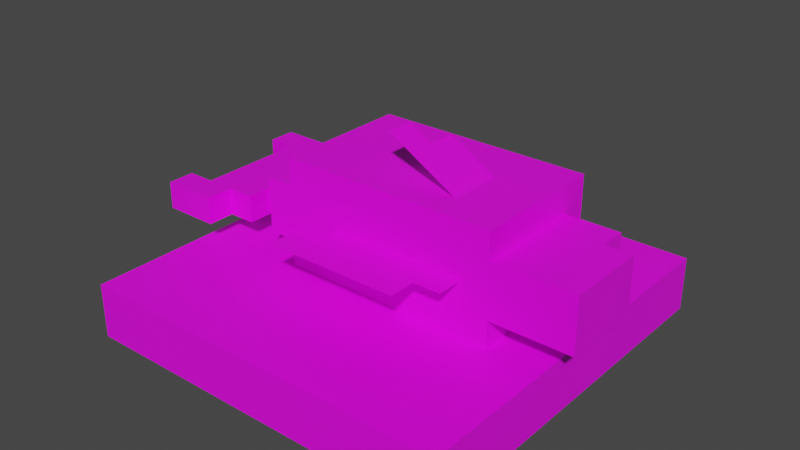 # Source: x_farming_baked_fish.blend  (saved by Blender 2.83.21; exported with 4.5.12 LTS)
import bpy
from mathutils import Matrix  # noqa: F401  (used for matrix-valued properties, if any)

bpy.ops.wm.read_factory_settings(use_empty=True)
scene = bpy.context.scene
scene.name = 'Scene'

# ---- collections
col_collection = bpy.data.collections.new('Collection'); scene.collection.children.link(col_collection)

# ---- images (referenced by path relative to the original .blend; pixels are not part of the script)
import os
ASSET_DIR = os.environ.get("B2B_ASSET_DIR", "")  # directory of the original .blend (textures are referenced by path, not embedded)
HERE = os.path.dirname(os.path.abspath(__file__))  # packed textures are extracted next to this script under _unpacked/

def load_image(name, relpath, width, height, colorspace="sRGB"):
    """Load a texture the original file referenced (path relative to the .blend, or extracted next to this script)."""
    p = next((c for c in (os.path.join(HERE, relpath), os.path.join(ASSET_DIR, relpath)) if relpath and os.path.exists(c)), "")
    if p:
        img = bpy.data.images.load(p, check_existing=True)
        img.name = name
    else:  # same state as the original file: an image datablock whose file is absent (Cycles renders it pink)
        img = bpy.data.images.new(name, width, height)
        img.source = "FILE"
        img.filepath = "//" + (relpath or name)
    img.colorspace_settings.name = colorspace
    return img
img_x_farming_baked_fish_png = load_image('x_farming_baked_fish.png', 'x_farming_baked_fish.png', 1024, 1024, 'sRGB')
img_x_farming_baked_fish_1_png = load_image('x_farming_baked_fish_1.png', 'x_farming_baked_fish_1.png', 1024, 1024, 'sRGB')

# ---- materials (node trees are filled in below, after node groups)
mat_wood_with_skeleton = bpy.data.materials.new('wood_with_skeleton')
mat_wood_with_skeleton.use_transparent_shadow = False
mat_fish = bpy.data.materials.new('fish')
mat_fish.use_transparent_shadow = False

# ---- material node trees
mat_wood_with_skeleton.use_nodes = True; mat_wood_with_skeleton.node_tree.nodes.clear()
_N = mat_wood_with_skeleton.node_tree.nodes; _L = mat_wood_with_skeleton.node_tree.links
n0 = _N.new('ShaderNodeBsdfPrincipled'); n0.name = 'Principled BSDF'; n0.location = (10, 300)
n0.distribution = 'GGX'
n0.subsurface_method = 'RANDOM_WALK_SKIN'
n0.inputs[3].default_value = 1.45
n0.inputs[27].default_value = (0.0, 0.0, 0.0, 1.0)
n0.inputs[28].default_value = 1.0
n1 = _N.new('ShaderNodeOutputMaterial'); n1.name = 'Material Output'; n1.location = (300, 300)
n2 = _N.new('ShaderNodeTexImage'); n2.name = 'Image Texture'; n2.location = (-338, 161)
n2.image = img_x_farming_baked_fish_png
n2.interpolation = 'Closest'
_L.new(n0.outputs[0], n1.inputs[0])
_L.new(n2.outputs[0], n0.inputs[0])
_L.new(n2.outputs[1], n0.inputs[4])
n1.is_active_output = True
mat_fish.use_nodes = True; mat_fish.node_tree.nodes.clear()
_N = mat_fish.node_tree.nodes; _L = mat_fish.node_tree.links
n0 = _N.new('ShaderNodeBsdfPrincipled'); n0.name = 'Principled BSDF'; n0.location = (-52, 368)
n0.distribution = 'GGX'
n0.subsurface_method = 'RANDOM_WALK_SKIN'
n0.inputs[3].default_value = 1.45
n0.inputs[27].default_value = (0.0, 0.0, 0.0, 1.0)
n0.inputs[28].default_value = 1.0
n1 = _N.new('ShaderNodeOutputMaterial'); n1.name = 'Material Output'; n1.location = (238, 368)
n2 = _N.new('ShaderNodeTexImage'); n2.name = 'Image Texture'; n2.location = (-611, 203)
n2.width = 387
n2.image = img_x_farming_baked_fish_1_png
n2.interpolation = 'Closest'
_L.new(n0.outputs[0], n1.inputs[0])
_L.new(n2.outputs[0], n0.inputs[0])
_L.new(n2.outputs[1], n0.inputs[4])
n1.is_active_output = True

# ---- world
world_world = bpy.data.worlds.new('World'); scene.world = world_world
world_world.use_nodes = True; world_world.node_tree.nodes.clear()
_N = world_world.node_tree.nodes; _L = world_world.node_tree.links
n0 = _N.new('ShaderNodeOutputWorld'); n0.name = 'World Output'; n0.location = (300, 300)
n1 = _N.new('ShaderNodeBackground'); n1.name = 'Background'; n1.location = (10, 300)
n1.inputs[0].default_value = (0.05088, 0.05088, 0.05088, 1.0)
_L.new(n1.outputs[0], n0.inputs[0])
n0.is_active_output = True
world_world.color = (0.05088, 0.05088, 0.05088)
world_world.use_sun_shadow = False
world_world.sun_shadow_jitter_overblur = 0.0

# ---- meshes
me_x_farming_baked_fish = bpy.data.meshes.new('x_farming_baked_fish')
me_x_farming_baked_fish.from_pydata([(-0.7, -0.7, 0.2), (0.7, -0.7, 0.2), (-0.7, 0.7, 0.2), (0.7, 0.7, 0.2), (-0.7, -0.7, 0.0), (0.7, -0.7, 0.0), (-0.7, 0.7, 0.0), (0.7, 0.7, 0.0), (-0.1977, 0.2956, 0.5611), (0.1, -0.7, 0.4083), (0.2, -0.5, 0.4083), (-0.2, -0.5, 0.4083), (0.1, -0.8, 0.4083), (0.2, -0.7, 0.4083), (-0.2, -0.8, 0.4083), (0.3, 0.2956, 0.5611), (0.2, 0.3, 0.308), (0.2, 0.3, 0.408), (-0.2, 0.3, 0.408), (-0.2, 0.3, 0.308), (-0.1977, -0.4012, 0.5611), (-0.1977, -0.3012, 0.5611), (-0.1977, -0.2012, 0.5611), (-0.1977, -0.1012, 0.5611), (-0.1977, -0.001201, 0.5611), (-0.1977, 0.0988, 0.5611), (-0.1977, 0.1988, 0.5611), (0.3, 0.1988, 0.5611), (0.3, 0.0988, 0.5611), (0.3, -0.001201, 0.5611), (0.3, -0.1012, 0.5611), (0.3, -0.2012, 0.5611), (0.3, -0.3012, 0.5611), (0.3, -0.4012, 0.5611), (-0.1977, 0.2956, 0.2055), (0.3, 0.2956, 0.2055), (-0.1977, -0.4012, 0.2055), (-0.1977, -0.3012, 0.2055), (-0.1977, -0.2012, 0.2055), (-0.1977, -0.1012, 0.2055), (-0.1977, -0.001201, 0.2055), (-0.1977, 0.0988, 0.2055), (-0.1977, 0.1988, 0.2055), (0.3, 0.1988, 0.2055), (0.3, 0.0988, 0.2055), (0.3, -0.001201, 0.2055), (0.3, -0.1012, 0.2055), (0.3, -0.2012, 0.2055), (0.3, -0.3012, 0.2055), (0.3, -0.4012, 0.2055), (-0.2, -0.5, 0.3602), (-0.2, -0.5, 0.4602), (0.2, -0.5, 0.4602), (0.2, -0.5, 0.3602), (0.2, 0.4, 0.358), (0.2, 0.3, 0.358), (-0.2, 0.3, 0.358), (-0.2, 0.4, 0.358), (-0.1, 0.4, 0.358), (-0.2, 0.5, 0.358), (-0.3, 0.6, 0.358), (-0.3, 0.8, 0.358), (0.2, 0.7, 0.358), (0.2, 0.5, 0.358), (-0.2, 0.8, 0.358), (0.3, 0.6, 0.358), (0.3, 0.8, 0.358), (0.1, 0.4, 0.358), (0.1, 0.5, 0.358), (-0.1, 0.5, 0.358), (0.2, 0.6, 0.358), (-0.2, 0.6, 0.358), (-0.2, 0.7, 0.358), (0.2, 0.8, 0.358), (-0.1977, 0.2956, 0.4722), (-0.1977, 0.2956, 0.2944), (-0.1977, -0.5, 0.2944), (-0.1977, -0.5, 0.4722), (-0.1977, 0.1988, 0.2944), (-0.1977, 0.1988, 0.4722), (-0.1977, 0.0988, 0.2944), (-0.1977, 0.0988, 0.4722), (-0.1977, -0.001201, 0.2944), (-0.1977, -0.001201, 0.4722), (-0.1977, -0.1012, 0.2944), (-0.1977, -0.1012, 0.4722), (-0.1977, -0.2012, 0.2944), (-0.1977, -0.2012, 0.4722), (-0.1977, -0.3012, 0.2944), (-0.1977, -0.3012, 0.4722), (-0.1977, -0.4012, 0.2944), (-0.1977, -0.4012, 0.4722), (-0.2, -0.5, 0.2), (-0.2, -0.8, 0.4), (-0.2, 0.3, 0.3), (-0.2, 0.4, 0.3), (-0.1, 0.4, 0.4), (-0.2, 0.5, 0.3), (-0.2, 0.5, 0.4), (-0.2, 0.6, 0.3), (-0.3, 0.6, 0.4), (-0.3, 0.8, 0.4), (-0.3, 0.8, 0.3), (0.2, 0.7, 0.3), (0.2, 0.7, 0.4), (-0.2, -0.8, 0.5), (-0.2, -0.4, 0.4), (-0.3, -0.4, 0.4), (-0.4, 0.2, 0.4), (-0.2, 0.1, 0.4), (-0.1, -0.04019, 0.75), (0.3, -0.4, 0.3), (0.2, -0.7, 0.3), (0.4, -0.4, 0.3), (0.4, 0.2, 0.4), (0.4, 0.3, 0.3), (0.2, 0.5, 0.4), (-0.2, 0.8, 0.4), (0.3, 0.8, 0.3), (0.5, 0.0, 0.4), (0.5, 0.1, 0.4), (-0.3, 0.2, 0.4), (0.6, 0.2, 0.4), (0.3, 0.4, 0.5), (0.3, -0.5, 0.2), (0.2, -0.5, 0.3), (-0.2, -0.8, 0.3), (0.1, -0.8, 0.3), (0.1, -0.7, 0.3), (0.2, 0.5, 0.3), (-0.3, 0.6, 0.3), (0.2, 0.6, 0.3), (0.3, 0.6, 0.3), (0.3, 0.6, 0.4), (0.2, -0.7, 0.5), (0.3, -0.4, 0.5), (-0.4, -0.3, 0.4), (0.6, 0.1, 0.4), (-0.2, -0.5, 0.5), (-0.2, -0.5, 0.6), (0.2, -0.5, 0.5), (0.3, -0.5, 0.6), (0.1, -0.1268, 0.7), (-0.2, 0.3, 0.2), (0.3, 0.3, 0.2), (-0.2, 0.4, 0.4), (-0.1, 0.4, 0.3), (0.1, 0.4, 0.3), (-0.2, 0.8, 0.3), (0.3, 0.8, 0.4), (0.4, 0.3, 0.5), (-0.2, 0.4, 0.5), (0.1, 0.4, 0.4), (-0.2, 0.3, 0.5), (-0.2, -0.5, 0.3), (0.3, 0.3, 0.3), (0.3, 0.4, 0.3), (-0.1, 0.5, 0.3), (0.1, 0.5, 0.3), (-0.2, 0.7, 0.3), (0.2, 0.8, 0.3), (-0.3, -0.3, 0.4), (-0.3, 0.1, 0.4), (0.4, 0.0, 0.4), (0.1, 0.5, 0.4), (-0.1, 0.5, 0.4), (0.2, 0.6, 0.4), (-0.2, 0.6, 0.4), (-0.2, 0.7, 0.4), (0.2, 0.8, 0.4), (0.1, -0.8, 0.5), (0.1, -0.7, 0.5), (0.4, -0.4, 0.5), (0.3, 0.3, 0.5), (-0.2, 0.3, 0.6), (0.3, 0.3, 0.6), (0.0, -0.1268, 0.7), (0.0, -0.04019, 0.75), (-0.1, -0.3, 0.6), (0.1, -0.3, 0.6), (-0.2, -0.4973, 0.2), (0.3, -0.4973, 0.2), (0.3, 0.2956, 0.6), (-0.2, 0.2956, 0.6), (-0.2, -0.4973, 0.6), (0.3, 0.2956, 0.2), (0.3, -0.4973, 0.6), (-0.2, 0.2956, 0.2), (0.3, -0.1, 0.6), (-0.2, -0.1, 0.6), (0.3, -0.1, 0.2), (-0.2, -0.1, 0.2), (0.3, -0.1, 0.5), (0.3, -0.1, 0.3), (0.4, -0.1, 0.5), (0.4, -0.1, 0.3)], [], [(2, 6, 4, 0), (5, 7, 3, 1), (2, 3, 7, 6), (4, 6, 7, 5), (1, 3, 2, 0), (0, 4, 5, 1), (14, 12, 9, 13, 10, 11), (27, 15, 8, 26), (16, 19, 18, 17), (33, 32, 21, 20), (31, 30, 23, 22), (29, 28, 25, 24), (43, 35, 34, 42), (49, 48, 37, 36), (47, 46, 39, 38), (45, 44, 41, 40), (53, 52, 51, 50), (54, 57, 56, 55), (58, 67, 68, 63, 70, 65, 66, 73, 62, 72, 64, 61, 60, 71, 59, 69), (74, 75, 34, 42, 78, 80, 41, 40, 82, 84, 39, 38, 86, 88, 37, 36, 90, 76, 77, 91, 20, 21, 89, 87, 22, 23, 85, 83, 24, 25, 81, 79, 26, 8), (93, 105, 138, 139, 174, 153, 151, 145, 109, 106), (146, 96, 165, 157), (97, 98, 167, 99), (103, 104, 169, 160), (143, 94, 155, 144), (126, 127, 170, 105, 93), (153, 173, 123, 151), (94, 95, 146, 147, 156, 155), (147, 158, 164, 152), (129, 131, 166, 116), (130, 100, 101, 102), (159, 148, 117, 168), (128, 112, 134, 171), (107, 106, 109, 162, 121, 108, 136, 161), (124, 141, 139, 138, 140, 125, 154, 92), (105, 170, 171, 134, 140, 138), (127, 128, 171, 170), (111, 155, 115, 113), (97, 157, 165, 98), (158, 129, 116, 164), (130, 99, 167, 100), (131, 132, 133, 166), (112, 125, 140, 134), (135, 172, 150, 173), (96, 152, 164, 116, 166, 133, 149, 169, 104, 168, 117, 101, 100, 167, 98, 165), (132, 118, 149, 133), (102, 101, 117, 148), (160, 169, 149, 118), (145, 151, 123, 156, 147, 152, 96, 146, 95), (111, 135, 173, 175, 141, 124, 144, 155), (155, 173, 150, 115), (159, 168, 104, 103), (111, 113, 172, 135), (146, 157, 97, 99, 130, 102, 148, 159, 103, 160, 118, 132, 131, 129, 158, 147), (126, 154, 125, 112, 128, 127), (163, 119, 120, 137, 122, 114), (155, 156, 123, 173), (175, 174, 139, 141), (178, 179, 142, 176, 177, 110), (92, 154, 126, 93, 106, 109, 145, 95, 94, 143), (153, 174, 175, 173), (113, 115, 150, 172), (184, 186, 181, 180), (183, 182, 185, 187), (189, 188, 192, 193, 190, 191), (193, 192, 194, 195)])
me_x_farming_baked_fish.polygons.foreach_set('material_index', [0, 0, 0, 0, 0, 0, 0, 0, 0, 0, 0, 0, 0, 0, 0, 0, 0, 0, 0, 0, 1, 1, 1, 1, 1, 1, 1, 1, 1, 1, 1, 1, 1, 1, 1, 1, 1, 1, 1, 1, 1, 1, 1, 1, 1, 1, 1, 1, 1, 1, 1, 1, 1, 1, 1, 1, 1, 1, 1, 1, 1, 1, 1, 1, 1, 1])
_uv = me_x_farming_baked_fish.uv_layers.new(name='UVMap')
_uv.uv.foreach_set('vector', [0.5, 0.0, 0.4375, 0.0, 0.4375, 0.4375, 0.5, 0.4375, 0.4375, 1.0, 0.0, 1.0, 0.0, 0.9375, 0.4375, 0.9375, 0.5, 0.4375, 0.5, 0.875, 0.4375, 0.875, 0.4375, 0.4375, 0.4375, 0.4375, 0.4375, 0.0, 0.0, 0.0, 0.0, 0.4375, 0.0, 0.875, 0.0, 0.4375, 0.4375, 0.4375, 0.4375, 0.875, 0.0, 0.875, 0.0, 0.9375, 0.4375, 0.9375, 0.4375, 0.875, 0.7812, 0.8438, 0.7812, 0.75, 0.8125, 0.75, 0.8125, 0.7188, 0.875, 0.7188, 0.875, 0.8438, 0.9062, 0.8438, 0.9375, 0.8438, 0.9375, 1.0, 0.9062, 1.0, 0.6562, 0.8438, 0.6562, 0.9688, 0.6875, 0.9688, 0.6875, 0.8438, 0.9375, 0.8438, 0.9688, 0.8438, 0.9688, 1.0, 0.9375, 1.0, 0.875, 0.8438, 0.9062, 0.8438, 0.9062, 1.0, 0.875, 1.0, 0.7812, 0.8438, 0.8125, 0.8438, 0.8125, 1.0, 0.7812, 1.0, 0.8438, 0.8438, 0.875, 0.8438, 0.875, 1.0, 0.8438, 1.0, 0.75, 0.8438, 0.7812, 0.8438, 0.7812, 1.0, 0.75, 1.0, 0.7188, 0.8438, 0.75, 0.8438, 0.75, 1.0, 0.7188, 1.0, 0.8125, 0.8438, 0.8438, 0.8438, 0.8438, 1.0, 0.8125, 1.0, 0.625, 0.8438, 0.6562, 0.8438, 0.6562, 0.9688, 0.625, 0.9688, 0.7188, 0.8438, 0.7188, 0.9688, 0.6875, 0.9688, 0.6875, 0.8438, 0.625, 0.875, 0.625, 0.9375, 0.5938, 0.9375, 0.5938, 0.9688, 0.5625, 0.9688, 0.5625, 1.0, 0.5, 1.0, 0.5, 0.9688, 0.5312, 0.9688, 0.5312, 0.8438, 0.5, 0.8438, 0.5, 0.8125, 0.5625, 0.8125, 0.5625, 0.8438, 0.5938, 0.8438, 0.5938, 0.875, 0.7812, 0.8125, 0.7812, 0.75, 0.7812, 0.7188, 0.75, 0.7188, 0.75, 0.75, 0.7188, 0.75, 0.7188, 0.7188, 0.6875, 0.7188, 0.6875, 0.75, 0.6562, 0.75, 0.6562, 0.7188, 0.625, 0.7188, 0.625, 0.75, 0.5938, 0.75, 0.5938, 0.7188, 0.5625, 0.7188, 0.5625, 0.75, 0.5312, 0.75, 0.5312, 0.8125, 0.5625, 0.8125, 0.5625, 0.8438, 0.5938, 0.8438, 0.5938, 0.8125, 0.625, 0.8125, 0.625, 0.8438, 0.6562, 0.8438, 0.6562, 0.8125, 0.6875, 0.8125, 0.6875, 0.8438, 0.7188, 0.8438, 0.7188, 0.8125, 0.75, 0.8125, 0.75, 0.8438, 0.7812, 0.8438, 0.0, 0.09375, 0.0, 0.125, 0.1875, 0.125, 0.1875, 0.1562, 0.6875, 0.1562, 0.6875, 0.125, 0.75, 0.125, 0.75, 0.09375, 0.5625, 0.09375, 0.25, 0.09375, 0.75, 0.75, 0.75, 0.7812, 0.8125, 0.7812, 0.8125, 0.75, 0.75, 0.8438, 0.75, 0.875, 0.8125, 0.875, 0.8125, 0.8438, 0.75, 0.9375, 0.75, 0.9688, 0.8125, 0.9688, 0.8125, 0.9375, 0.0, 0.9688, 0.0, 1.0, 0.3125, 1.0, 0.3125, 0.9688, 0.0, 0.1875, 0.1875, 0.1875, 0.1875, 0.25, 0.0, 0.25, 0.0, 0.2188, 0.0, 0.9062, 0.3125, 0.9062, 0.3125, 0.9375, 0.0, 0.9375, 0.0, 0.875, 0.0, 0.9062, 0.0625, 0.9062, 0.1875, 0.9062, 0.3125, 0.9062, 0.3125, 0.875, 0.8125, 0.8438, 0.875, 0.8438, 0.875, 0.875, 0.8125, 0.875, 0.8125, 0.8125, 0.875, 0.8125, 0.875, 0.8438, 0.8125, 0.8438, 0.75, 0.9062, 0.75, 0.9375, 0.875, 0.9375, 0.875, 0.9062, 0.8125, 0.9375, 0.875, 0.9375, 0.875, 0.9688, 0.8125, 0.9688, 0.1875, 0.1875, 0.25, 0.1875, 0.25, 0.25, 0.1875, 0.25, 0.5625, 0.3125, 0.625, 0.3125, 0.625, 0.4688, 0.5625, 0.4688, 0.5625, 0.5, 0.5, 0.5, 0.5, 0.3438, 0.5625, 0.3438, 0.3125, 0.1562, 0.3125, 0.2812, 0.0, 0.2812, 0.0, 0.25, 0.25, 0.25, 0.25, 0.1875, 0.0, 0.1875, 0.0, 0.1562, 0.0, 0.2812, 0.1875, 0.2812, 0.1875, 0.3125, 0.25, 0.3125, 0.25, 0.375, 0.0, 0.375, 0.6875, 0.6562, 0.75, 0.6562, 0.75, 0.7188, 0.6875, 0.7188, 0.625, 0.75, 0.625, 0.9688, 0.6875, 0.9688, 0.6875, 0.75, 0.75, 0.8125, 0.8125, 0.8125, 0.8125, 0.8438, 0.75, 0.8438, 0.8125, 0.75, 0.875, 0.75, 0.875, 0.7812, 0.8125, 0.7812, 0.75, 0.7812, 0.8125, 0.7812, 0.8125, 0.8125, 0.75, 0.8125, 0.8125, 0.7812, 0.875, 0.7812, 0.875, 0.8125, 0.8125, 0.8125, 0.4375, 0.2188, 0.5625, 0.2188, 0.5625, 0.2812, 0.4375, 0.2812, 0.6875, 0.75, 0.75, 0.75, 0.75, 0.9688, 0.6875, 0.9688, 0.75, 0.5312, 0.875, 0.5312, 0.875, 0.5625, 0.9375, 0.5625, 0.9375, 0.5938, 1.0, 0.5938, 1.0, 0.6562, 0.9375, 0.6562, 0.9375, 0.625, 0.6875, 0.625, 0.6875, 0.6562, 0.625, 0.6562, 0.625, 0.5938, 0.6875, 0.5938, 0.6875, 0.5625, 0.75, 0.5625, 0.75, 0.875, 0.875, 0.875, 0.875, 0.9062, 0.75, 0.9062, 0.8125, 0.7188, 0.8125, 0.75, 0.875, 0.75, 0.875, 0.7188, 0.75, 0.7188, 0.75, 0.75, 0.8125, 0.75, 0.8125, 0.7188, 0.4375, 0.1875, 0.4375, 0.2188, 0.75, 0.2188, 0.75, 0.1562, 0.625, 0.1562, 0.625, 0.1875, 0.5, 0.1875, 0.5, 0.1562, 0.4375, 0.1562, 0.0625, 0.4062, 0.0625, 0.4688, 0.5, 0.4688, 0.5, 0.5, 0.0, 0.5, 0.0, 0.375, 0.5, 0.375, 0.5, 0.4062, 0.625, 0.6562, 0.625, 0.7188, 0.6875, 0.7188, 0.6875, 0.6562, 0.625, 0.9688, 0.625, 1.0, 0.875, 1.0, 0.875, 0.9688, 0.8125, 0.6562, 0.875, 0.6562, 0.875, 0.7188, 0.8125, 0.7188, 0.75, 0.4375, 0.75, 0.4688, 0.6875, 0.4688, 0.6875, 0.5, 0.625, 0.5, 0.625, 0.5625, 0.6875, 0.5625, 0.6875, 0.5312, 0.9375, 0.5312, 0.9375, 0.5625, 1.0, 0.5625, 1.0, 0.5, 0.9375, 0.5, 0.9375, 0.4688, 0.875, 0.4688, 0.875, 0.4375, 0.25, 0.2812, 0.25, 0.375, 0.5, 0.375, 0.5, 0.3125, 0.4375, 0.3125, 0.4375, 0.2812, 0.5625, 0.2188, 0.625, 0.2188, 0.625, 0.25, 0.6875, 0.25, 0.6875, 0.2812, 0.5625, 0.2812, 0.75, 0.6562, 0.8125, 0.6562, 0.8125, 0.7188, 0.75, 0.7188, 0.3125, 0.75, 0.0, 0.75, 0.0, 0.5, 0.3125, 0.5, 0.3125, 0.1562, 0.4375, 0.1562, 0.4375, 0.2188, 0.375, 0.2188, 0.375, 0.25, 0.3125, 0.25, 0.1875, 0.03125, 0.1875, 0.0625, 0.0, 0.0625, 0.0, 0.09375, 0.25, 0.09375, 0.5625, 0.09375, 0.75, 0.09375, 0.75, 0.0625, 0.6875, 0.0625, 0.6875, 0.03125, 0.0, 0.9375, 0.0, 0.9688, 0.3125, 0.9688, 0.3125, 0.9375, 0.0625, 0.4062, 0.5, 0.4062, 0.5, 0.4688, 0.0625, 0.4688, 0.0, 0.875, 0.3125, 0.875, 0.3125, 0.75, 0.0, 0.75, 0.3125, 1.0, 0.625, 1.0, 0.625, 0.875, 0.3125, 0.875, 0.3125, 0.875, 0.625, 0.875, 0.625, 0.8438, 0.625, 0.7812, 0.625, 0.75, 0.3125, 0.75, 0.3125, 0.6875, 0.3125, 0.75, 0.375, 0.75, 0.375, 0.6875])
_ca = me_x_farming_baked_fish.color_attributes.new('Col', 'BYTE_COLOR', 'CORNER')
_ca.data.foreach_set('color', [1.0, 1.0, 1.0, 1.0, 1.0, 1.0, 1.0, 1.0, 1.0, 1.0, 1.0, 1.0, 1.0, 1.0, 1.0, 1.0, 1.0, 1.0, 1.0, 1.0, 1.0, 1.0, 1.0, 1.0, 1.0, 1.0, 1.0, 1.0, 1.0, 1.0, 1.0, 1.0, 1.0, 1.0, 1.0, 1.0, 1.0, 1.0, 1.0, 1.0, 1.0, 1.0, 1.0, 1.0, 1.0, 1.0, 1.0, 1.0, 1.0, 1.0, 1.0, 1.0, 1.0, 1.0, 1.0, 1.0, 1.0, 1.0, 1.0, 1.0, 1.0, 1.0, 1.0, 1.0, 1.0, 1.0, 1.0, 1.0, 1.0, 1.0, 1.0, 1.0, 1.0, 1.0, 1.0, 1.0, 1.0, 1.0, 1.0, 1.0, 1.0, 1.0, 1.0, 1.0, 1.0, 1.0, 1.0, 1.0, 1.0, 1.0, 1.0, 1.0, 1.0, 1.0, 1.0, 1.0, 0.0, 0.1329, 1.0, 1.0, 0.0, 0.1329, 1.0, 1.0, 0.0, 0.1329, 0.6038, 1.0, 0.0, 0.1329, 0.6038, 1.0, 0.0, 0.1329, 0.6038, 1.0, 0.0, 0.1329, 1.0, 1.0, 1.0, 1.0, 1.0, 1.0, 1.0, 1.0, 1.0, 1.0, 1.0, 1.0, 1.0, 1.0, 1.0, 1.0, 1.0, 1.0, 1.0, 1.0, 1.0, 1.0, 1.0, 1.0, 1.0, 1.0, 1.0, 1.0, 1.0, 1.0, 1.0, 1.0, 1.0, 1.0, 1.0, 1.0, 1.0, 1.0, 1.0, 1.0, 1.0, 1.0, 1.0, 1.0, 1.0, 1.0, 1.0, 1.0, 1.0, 1.0, 1.0, 1.0, 1.0, 1.0, 1.0, 1.0, 1.0, 1.0, 1.0, 1.0, 1.0, 1.0, 1.0, 1.0, 1.0, 1.0, 1.0, 1.0, 1.0, 1.0, 1.0, 1.0, 1.0, 1.0, 1.0, 1.0, 1.0, 1.0, 1.0, 1.0, 1.0, 1.0, 1.0, 1.0, 1.0, 1.0, 1.0, 1.0, 1.0, 1.0, 1.0, 1.0, 1.0, 1.0, 1.0, 1.0, 1.0, 1.0, 1.0, 1.0, 1.0, 1.0, 1.0, 1.0, 1.0, 1.0, 1.0, 1.0, 1.0, 1.0, 1.0, 1.0, 1.0, 1.0, 1.0, 1.0, 1.0, 1.0, 1.0, 1.0, 1.0, 1.0, 1.0, 1.0, 1.0, 1.0, 1.0, 1.0, 1.0, 1.0, 1.0, 1.0, 1.0, 1.0, 1.0, 1.0, 1.0, 1.0, 1.0, 1.0, 1.0, 1.0, 1.0, 1.0, 1.0, 1.0, 1.0, 1.0, 1.0, 1.0, 1.0, 1.0, 1.0, 1.0, 1.0, 1.0, 1.0, 1.0, 1.0, 1.0, 1.0, 1.0, 1.0, 1.0, 1.0, 1.0, 1.0, 1.0, 1.0, 1.0, 1.0, 1.0, 1.0, 1.0, 1.0, 1.0, 1.0, 1.0, 0.0, 0.0331, 1.0, 1.0, 0.0, 0.0331, 1.0, 1.0, 0.0, 0.0331, 1.0, 1.0, 0.0, 0.0331, 1.0, 1.0, 0.0, 0.0331, 1.0, 1.0, 0.0, 0.0331, 1.0, 1.0, 0.0, 0.0331, 1.0, 1.0, 0.0, 0.0331, 1.0, 1.0, 0.0, 0.0331, 1.0, 1.0, 0.0, 0.0331, 1.0, 1.0, 0.0, 0.0331, 1.0, 1.0, 0.0, 0.0331, 1.0, 1.0, 0.0, 0.0331, 1.0, 1.0, 0.0, 0.0331, 1.0, 1.0, 0.0, 0.0331, 1.0, 1.0, 0.0, 0.0331, 1.0, 1.0, 0.0, 0.0331, 1.0, 1.0, 0.0, 0.0331, 1.0, 1.0, 0.0, 0.0331, 1.0, 1.0, 0.0, 0.04231, 1.0, 1.0, 0.0, 0.04092, 1.0, 1.0, 0.0, 0.04971, 1.0, 1.0, 0.0, 0.05127, 1.0, 1.0, 0.0, 0.06301, 1.0, 1.0, 0.0, 0.06125, 1.0, 1.0, 0.0, 0.07227, 1.0, 1.0, 0.0, 0.07421, 1.0, 1.0, 0.0, 0.08866, 1.0, 1.0, 0.0, 0.0865, 1.0, 1.0, 0.0, 0.0999, 1.0, 1.0, 0.0, 0.1022, 1.0, 1.0, 0.0, 0.117, 1.0, 1.0, 0.0, 0.117, 1.0, 1.0, 0.0, 0.1329, 1.0, 1.0, 0.0, 0.1329, 1.0, 1.0, 0.0, 0.117, 1.0, 1.0, 0.0, 0.117, 1.0, 1.0, 0.0, 0.1022, 1.0, 1.0, 0.0, 0.0999, 1.0, 1.0, 0.0, 0.0865, 1.0, 1.0, 0.0, 0.08866, 1.0, 1.0, 0.0, 0.07421, 1.0, 1.0, 0.0, 0.07227, 1.0, 1.0, 0.0, 0.06125, 1.0, 1.0, 0.0, 0.06301, 1.0, 1.0, 0.0, 0.05127, 1.0, 1.0, 0.0, 0.04971, 1.0, 1.0, 0.0, 0.04092, 1.0, 1.0, 0.0, 0.04231, 1.0, 1.0, 0.0, 0.0331, 1.0, 1.0, 0.0, 0.1329, 1.0, 1.0, 0.0, 0.1329, 1.0, 1.0, 0.0, 0.0331, 1.0, 1.0, 0.0, 0.0331, 1.0, 1.0, 0.0, 0.0331, 1.0, 1.0, 0.0, 0.0331, 1.0, 1.0, 0.0, 0.0331, 1.0, 1.0, 0.0, 0.0331, 1.0, 1.0, 0.0, 0.0331, 1.0, 1.0, 0.0, 0.0331, 1.0, 1.0, 0.0, 0.0331, 1.0, 1.0, 0.0, 0.0331, 1.0, 1.0, 0.0, 0.0331, 1.0, 1.0, 0.0, 0.0331, 1.0, 1.0, 0.0, 0.0331, 1.0, 1.0, 0.0, 0.0331, 1.0, 1.0, 0.0, 0.0331, 1.0, 1.0, 0.0, 0.0331, 1.0, 1.0, 0.0, 0.0331, 1.0, 1.0, 0.0, 0.0331, 1.0, 1.0, 0.0, 0.0331, 1.0, 1.0, 0.0, 0.0331, 1.0, 1.0, 0.0, 0.0331, 1.0, 1.0, 0.0, 0.0331, 1.0, 1.0, 0.0, 0.0331, 1.0, 1.0, 0.0, 0.0331, 1.0, 1.0, 0.0, 0.1329, 1.0, 1.0, 0.0, 0.1329, 1.0, 1.0, 0.0, 0.1329, 1.0, 1.0, 0.0, 0.1329, 1.0, 1.0, 0.0, 0.1329, 1.0, 1.0, 0.0, 0.0331, 1.0, 1.0, 0.0, 0.0331, 1.0, 1.0, 0.0, 0.0331, 1.0, 1.0, 0.0, 0.0331, 1.0, 1.0, 0.0, 0.0331, 1.0, 1.0, 0.0, 0.0331, 1.0, 1.0, 0.0, 0.0331, 1.0, 1.0, 0.0, 0.0331, 1.0, 1.0, 0.0, 0.0331, 1.0, 1.0, 0.0, 0.0331, 1.0, 1.0, 0.0, 0.0331, 1.0, 1.0, 0.0, 0.0331, 1.0, 1.0, 0.0, 0.0331, 1.0, 1.0, 0.0, 0.0331, 1.0, 1.0, 0.0, 0.0331, 1.0, 1.0, 0.0, 0.0331, 1.0, 1.0, 0.0, 0.0331, 1.0, 1.0, 0.0, 0.0331, 1.0, 1.0, 0.0, 0.0331, 1.0, 1.0, 0.0, 0.0331, 1.0, 1.0, 0.0, 0.0331, 1.0, 1.0, 0.0, 0.0331, 1.0, 1.0, 0.0, 0.0331, 1.0, 1.0, 0.0, 0.0331, 1.0, 1.0, 0.0, 0.0331, 1.0, 1.0, 0.0, 0.0331, 1.0, 1.0, 0.0, 0.1329, 0.6038, 1.0, 0.0, 0.1329, 0.6038, 1.0, 0.0, 0.1329, 0.6038, 1.0, 0.0, 0.1329, 0.6038, 1.0, 0.0, 0.0331, 1.0, 1.0, 0.0, 0.0331, 1.0, 1.0, 0.0, 0.0331, 1.0, 1.0, 0.0, 0.0331, 1.0, 1.0, 0.0, 0.0331, 1.0, 1.0, 0.0, 0.0331, 1.0, 1.0, 0.0, 0.0331, 1.0, 1.0, 0.0, 0.0331, 1.0, 1.0, 0.0, 0.0331, 1.0, 1.0, 0.0, 0.0331, 1.0, 1.0, 0.0, 0.0331, 1.0, 1.0, 0.0, 0.0331, 1.0, 1.0, 0.0, 0.0331, 1.0, 1.0, 0.0, 0.0331, 1.0, 1.0, 0.0, 0.0331, 1.0, 1.0, 0.0, 0.0331, 1.0, 1.0, 0.0, 0.1329, 1.0, 1.0, 0.0, 0.1329, 1.0, 1.0, 0.0, 0.1329, 0.6038, 1.0, 0.0, 0.1329, 0.6038, 1.0, 0.0, 0.1329, 0.6038, 1.0, 0.0, 0.1329, 1.0, 1.0, 0.0, 0.1329, 1.0, 1.0, 0.0, 0.1329, 1.0, 1.0, 0.0, 0.1329, 1.0, 1.0, 0.0, 0.1329, 1.0, 1.0, 0.0, 0.0331, 1.0, 1.0, 0.0, 0.0331, 1.0, 1.0, 0.0, 0.0331, 1.0, 1.0, 0.0, 0.0331, 1.0, 1.0, 0.0, 0.0331, 1.0, 1.0, 0.0, 0.0331, 1.0, 1.0, 0.0, 0.0331, 1.0, 1.0, 0.0, 0.0331, 1.0, 1.0, 0.0, 0.0331, 1.0, 1.0, 0.0, 0.0331, 1.0, 1.0, 0.0, 0.0331, 1.0, 1.0, 0.0, 0.0331, 1.0, 1.0, 0.0, 0.0331, 1.0, 1.0, 0.0, 0.0331, 1.0, 1.0, 0.0, 0.0331, 1.0, 1.0, 0.0, 0.0331, 1.0, 1.0, 0.0, 0.0331, 1.0, 1.0, 0.0, 0.0331, 1.0, 1.0, 0.0, 0.0331, 1.0, 1.0, 0.0, 0.0331, 1.0, 1.0, 0.0, 0.1329, 0.6038, 1.0, 0.0, 0.1329, 0.6038, 1.0, 0.0, 0.1329, 0.6038, 1.0, 0.0, 0.1329, 0.6038, 1.0, 0.0, 0.0331, 1.0, 1.0, 0.0, 0.0331, 1.0, 1.0, 0.0, 0.0331, 1.0, 1.0, 0.0, 0.0331, 1.0, 1.0, 0.0, 0.0331, 1.0, 1.0, 0.0, 0.0331, 1.0, 1.0, 0.0, 0.0331, 1.0, 1.0, 0.0, 0.0331, 1.0, 1.0, 0.0, 0.0331, 1.0, 1.0, 0.0, 0.0331, 1.0, 1.0, 0.0, 0.0331, 1.0, 1.0, 0.0, 0.0331, 1.0, 1.0, 0.0, 0.0331, 1.0, 1.0, 0.0, 0.0331, 1.0, 1.0, 0.0, 0.0331, 1.0, 1.0, 0.0, 0.0331, 1.0, 1.0, 0.0, 0.0331, 1.0, 1.0, 0.0, 0.0331, 1.0, 1.0, 0.0, 0.0331, 1.0, 1.0, 0.0, 0.0331, 1.0, 1.0, 0.0, 0.0331, 1.0, 1.0, 0.0, 0.0331, 1.0, 1.0, 0.0, 0.0331, 1.0, 1.0, 0.0, 0.0331, 1.0, 1.0, 0.0, 0.0331, 1.0, 1.0, 0.0, 0.0331, 1.0, 1.0, 0.0, 0.0331, 1.0, 1.0, 0.0, 0.0331, 1.0, 1.0, 0.0, 0.0331, 1.0, 1.0, 0.0, 0.0331, 1.0, 1.0, 0.0, 0.0331, 1.0, 1.0, 0.0, 0.0331, 1.0, 1.0, 0.0, 0.0331, 1.0, 1.0, 0.0, 0.0331, 1.0, 1.0, 0.0, 0.0331, 1.0, 1.0, 0.0, 0.0331, 1.0, 1.0, 0.0, 0.0331, 1.0, 1.0, 0.0, 0.0331, 1.0, 1.0, 0.0, 0.0331, 1.0, 1.0, 0.0, 0.0331, 1.0, 1.0, 0.0, 0.0331, 1.0, 1.0, 0.0, 0.0331, 1.0, 1.0, 0.0, 0.0331, 1.0, 1.0, 0.0, 0.0331, 1.0, 1.0, 0.0, 0.0331, 1.0, 1.0, 0.0, 0.0331, 1.0, 1.0, 0.0, 0.0331, 1.0, 1.0, 0.0, 0.0331, 1.0, 1.0, 0.0, 0.0331, 1.0, 1.0, 0.0, 0.0331, 1.0, 1.0, 0.0, 0.0331, 1.0, 1.0, 0.0, 0.0331, 1.0, 1.0, 0.0, 0.0331, 1.0, 1.0, 0.0, 0.0331, 1.0, 1.0, 0.0, 0.0331, 1.0, 1.0, 0.0, 0.0331, 1.0, 1.0, 0.0, 0.0331, 1.0, 1.0, 0.0, 0.0331, 1.0, 1.0, 0.0, 0.0331, 1.0, 1.0, 0.0, 0.0331, 1.0, 1.0, 0.0, 0.0331, 1.0, 1.0, 0.0, 0.0331, 1.0, 1.0, 0.0, 0.0331, 1.0, 1.0, 0.0, 0.0331, 1.0, 1.0, 0.0, 0.0331, 1.0, 1.0, 0.0, 0.0331, 1.0, 1.0, 0.0, 0.0331, 1.0, 1.0, 0.0, 0.0331, 1.0, 1.0, 0.0, 0.0331, 1.0, 1.0, 0.0, 0.0331, 1.0, 1.0, 0.0, 0.0331, 1.0, 1.0, 0.0, 0.0331, 1.0, 1.0, 0.0, 0.0331, 1.0, 1.0, 0.0, 0.0331, 1.0, 1.0, 0.0, 0.0331, 1.0, 1.0, 0.0, 0.0331, 1.0, 1.0, 0.0, 0.0331, 1.0, 1.0, 0.0, 0.1329, 1.0, 1.0, 0.0, 0.1329, 1.0, 1.0, 0.0, 0.1329, 0.6038, 1.0, 0.0, 0.1329, 0.6038, 1.0, 0.0, 0.1329, 1.0, 1.0, 0.0, 0.1329, 1.0, 1.0, 0.0, 0.0331, 1.0, 1.0, 0.0, 0.0331, 1.0, 1.0, 0.0, 0.0331, 1.0, 1.0, 0.0, 0.0331, 1.0, 1.0, 0.0, 0.0331, 1.0, 1.0, 0.0, 0.0331, 1.0, 1.0, 0.0, 0.0331, 1.0, 1.0, 0.0, 0.0331, 1.0, 1.0, 0.0, 0.0331, 1.0, 1.0, 0.0, 0.0331, 1.0, 1.0, 0.0, 0.0331, 1.0, 1.0, 0.0, 0.0331, 1.0, 1.0, 0.0, 0.0331, 1.0, 1.0, 0.0, 0.0331, 1.0, 1.0, 0.0, 0.0331, 1.0, 1.0, 0.0, 0.0331, 1.0, 1.0, 0.0, 0.0331, 1.0, 1.0, 0.0, 0.0331, 1.0, 1.0, 0.0, 0.0331, 1.0, 1.0, 0.0, 0.0331, 1.0, 1.0, 0.0, 0.0331, 1.0, 1.0, 0.0, 0.1329, 1.0, 1.0, 0.0, 0.1329, 1.0, 1.0, 0.0, 0.1329, 1.0, 1.0, 0.0, 0.0331, 1.0, 1.0, 0.0, 0.0331, 1.0, 1.0, 0.0, 0.0331, 1.0, 1.0, 0.0, 0.0331, 1.0, 1.0, 0.0, 0.0331, 1.0, 1.0, 0.0, 0.0331, 1.0, 1.0, 0.0, 0.0331, 1.0, 1.0, 0.0, 0.0331, 1.0, 1.0, 0.0, 0.0331, 1.0, 1.0, 0.0, 0.0331, 1.0, 1.0, 0.0, 0.0331, 1.0, 1.0, 0.0, 0.0331, 1.0, 1.0, 0.0, 0.0331, 1.0, 1.0, 0.0, 0.0331, 1.0, 1.0, 1.0, 1.0, 1.0, 1.0, 1.0, 1.0, 1.0, 1.0, 1.0, 1.0, 1.0, 1.0, 1.0, 1.0, 1.0, 1.0, 1.0, 1.0, 1.0, 1.0, 1.0, 1.0, 1.0, 1.0, 1.0, 1.0, 1.0, 1.0, 1.0, 1.0, 1.0, 1.0, 1.0, 1.0, 1.0, 1.0, 1.0, 1.0, 1.0, 1.0, 1.0, 1.0, 1.0, 1.0, 1.0, 1.0, 1.0, 1.0, 1.0, 1.0, 1.0, 1.0, 1.0, 1.0, 1.0, 1.0, 1.0, 1.0, 1.0, 1.0, 1.0, 1.0, 1.0, 1.0, 1.0, 1.0, 1.0, 1.0, 1.0, 1.0, 1.0, 1.0])
me_x_farming_baked_fish.materials.append(mat_wood_with_skeleton)
me_x_farming_baked_fish.materials.append(mat_fish)
me_x_farming_baked_fish.use_mirror_x = True
me_x_farming_baked_fish.use_mirror_y = True
me_x_farming_baked_fish.use_paint_bone_selection = False
me_x_farming_baked_fish.use_paint_mask = True
me_x_farming_baked_fish.update()

# ---- objects
ob_wood_with_skeleton = bpy.data.objects.new('wood_with_skeleton', me_x_farming_baked_fish)

# ---- transforms, parenting, visibility, modifiers, constraints
ob_wood_with_skeleton.location = (0.0, 0.0, -0.5)
ob_wood_with_skeleton.rotation_euler = (0.0, -0.0, 1.571)
ob_wood_with_skeleton.scale = (0.65, 0.65, 0.65)
ob_wood_with_skeleton.lineart.crease_threshold = 0.0
ob_wood_with_skeleton.use_mesh_mirror_x = True
ob_wood_with_skeleton.use_mesh_mirror_y = True
_vg = ob_wood_with_skeleton.vertex_groups.new(name='bites')
_vg = ob_wood_with_skeleton.vertex_groups.new(name='skeleton')

# ---- collection membership
col_collection.objects.link(ob_wood_with_skeleton)

# ---- scene / render settings (as saved in the file)
scene.frame_start = 1; scene.frame_end = 250; scene.frame_set(6)
scene.render.engine = 'BLENDER_EEVEE_NEXT'
scene.cycles.samples = 128
scene.cycles.sampling_pattern = 'TABULATED_SOBOL'
scene.cycles.use_adaptive_sampling = False
scene.cycles.use_light_tree = False
scene.view_settings.view_transform = 'Filmic'
bpy.context.view_layer.update()

# ---- added for rendering (the .blend has no active camera and no usable light): camera, sun
cam_auto = bpy.data.cameras.new('AutoCamera')
cam_auto.lens = 50.0
cam_auto.sensor_width = 36.0
cam_auto.clip_end = 1000.0
ob_auto_camera = bpy.data.objects.new('AutoCamera', cam_auto)
scene.collection.objects.link(ob_auto_camera)
ob_auto_camera.location = (1.35581, -1.62697, 0.828399)
ob_auto_camera.rotation_euler = (1.09748, -7.21219e-08, 0.694738)
scene.camera = ob_auto_camera
light_auto_sun = bpy.data.lights.new('AutoSun', 'SUN')
light_auto_sun.energy = 3.0
light_auto_sun.angle = 0.0523599
ob_auto_sun = bpy.data.objects.new('AutoSun', light_auto_sun)
scene.collection.objects.link(ob_auto_sun)
ob_auto_sun.rotation_euler = (0.872665, 0.174533, 0.523599)
bpy.context.view_layer.update()
